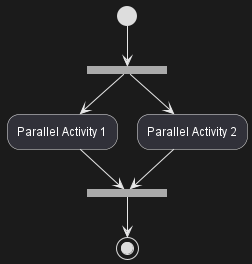

The diagram above was rendered by PlantUML. Its source (embedded in the PNG):
@startuml

(*) --> ===B1===
--> "Parallel Activity 1"
--> ===B2===

===B1=== --> "Parallel Activity 2"
--> ===B2===

--> (*)

@enduml